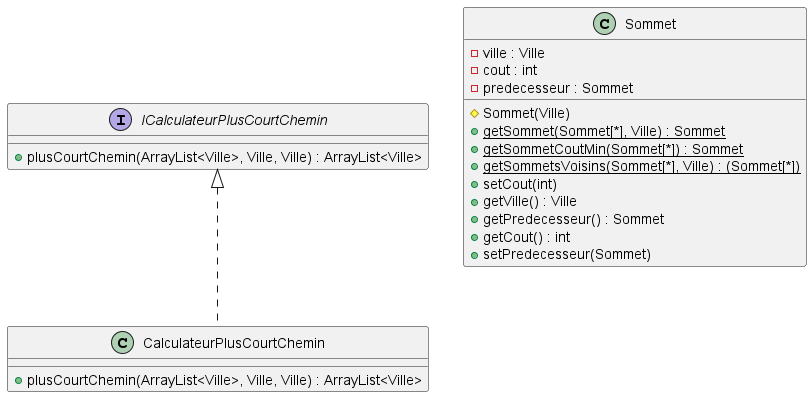

The diagram above was rendered by PlantUML. Its source (embedded in the PNG):
@startuml

interface ICalculateurPlusCourtChemin {
    + plusCourtChemin(ArrayList<Ville>, Ville, Ville) : ArrayList<Ville>
}

class CalculateurPlusCourtChemin {
    + plusCourtChemin(ArrayList<Ville>, Ville, Ville) : ArrayList<Ville>
}

class Sommet {
    - ville : Ville
    - cout : int
    - predecesseur : Sommet
    # Sommet(Ville)
    + {static} getSommet(Sommet[*], Ville) : Sommet
    + {static} getSommetCoutMin(Sommet[*]) : Sommet
    + {static} getSommetsVoisins(Sommet[*], Ville) : (Sommet[*])
    + setCout(int)
    + getVille() : Ville
    + getPredecesseur() : Sommet
    + getCout() : int
    + setPredecesseur(Sommet)
}

CalculateurPlusCourtChemin .up.|> ICalculateurPlusCourtChemin

@enduml